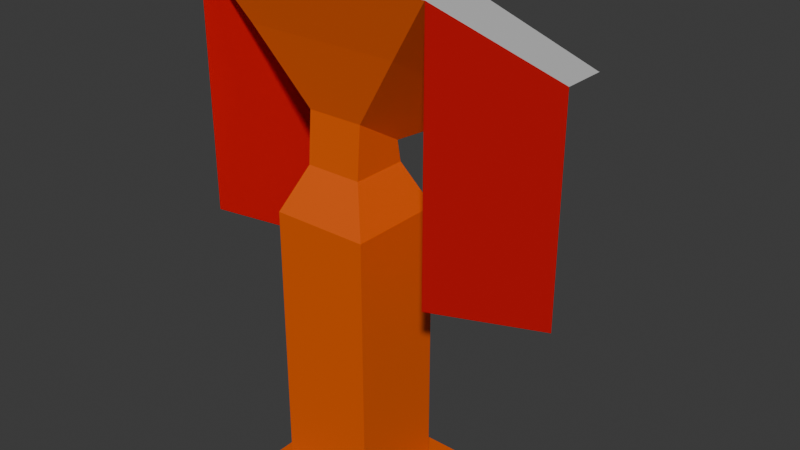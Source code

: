 # Source: atril.blend  (saved by Blender 4.5.90; exported with 4.5.12 LTS)
import bpy
from mathutils import Matrix  # noqa: F401  (used for matrix-valued properties, if any)

bpy.ops.wm.read_factory_settings(use_empty=True)
scene = bpy.context.scene
scene.name = 'Scene'

# ---- collections
col_collection = bpy.data.collections.new('Collection'); scene.collection.children.link(col_collection)

# ---- materials (node trees are filled in below, after node groups)
mat_material = bpy.data.materials.new('Material')
mat_material.alpha_threshold = 0.0
mat_material.roughness = 0.5
mat_material.line_color = (0.0, 0.0, 0.0, 1.0)
mat_material_001 = bpy.data.materials.new('Material.001')
mat_material_002 = bpy.data.materials.new('Material.002')

# ---- material node trees
mat_material.use_nodes = True; mat_material.node_tree.nodes.clear()
_N = mat_material.node_tree.nodes; _L = mat_material.node_tree.links
n0 = _N.new('ShaderNodeOutputMaterial'); n0.name = 'Material Output'; n0.location = (200, 100)
n1 = _N.new('ShaderNodeBsdfPrincipled'); n1.name = 'Principled BSDF'; n1.location = (-200, 100)
n1.inputs[3].default_value = 1.45
_L.new(n1.outputs[0], n0.inputs[0])
n0.is_active_output = True
mat_material_001.use_nodes = True; mat_material_001.node_tree.nodes.clear()
_N = mat_material_001.node_tree.nodes; _L = mat_material_001.node_tree.links
n0 = _N.new('ShaderNodeBsdfPrincipled'); n0.name = 'Principled BSDF'; n0.location = (-200, 100)
n0.inputs[0].default_value = (0.8009, 0.0, 0.001489, 1.0)
n1 = _N.new('ShaderNodeOutputMaterial'); n1.name = 'Material Output'; n1.location = (200, 100)
_L.new(n0.outputs[0], n1.inputs[0])
n1.is_active_output = True
mat_material_002.use_nodes = True; mat_material_002.node_tree.nodes.clear()
_N = mat_material_002.node_tree.nodes; _L = mat_material_002.node_tree.links
n0 = _N.new('ShaderNodeBsdfPrincipled'); n0.name = 'Principled BSDF'; n0.location = (-200, 100)
n0.inputs[0].default_value = (0.8002, 0.1098, 0.0, 1.0)
n1 = _N.new('ShaderNodeOutputMaterial'); n1.name = 'Material Output'; n1.location = (200, 100)
_L.new(n0.outputs[0], n1.inputs[0])
n1.is_active_output = True

# ---- world
world_world = bpy.data.worlds.new('World'); scene.world = world_world
world_world.use_nodes = True; world_world.node_tree.nodes.clear()
_N = world_world.node_tree.nodes; _L = world_world.node_tree.links
n0 = _N.new('ShaderNodeOutputWorld'); n0.name = 'World Output'; n0.location = (200, 100)
n1 = _N.new('ShaderNodeBackground'); n1.name = 'Background'; n1.location = (-200, 100)
n1.inputs[0].default_value = (0.05088, 0.05088, 0.05088, 1.0)
_L.new(n1.outputs[0], n0.inputs[0])
n0.is_active_output = True
world_world.color = (0.05088, 0.05088, 0.05088)
world_world.sun_shadow_jitter_overblur = 0.0

# ---- meshes
me_cube = bpy.data.meshes.new('Cube')
me_cube.from_pydata([(0.5684, 0.5684, -0.8936), (1.0, 1.0, -1.0), (0.5684, -0.5684, -0.8936), (1.0, -1.0, -1.0), (-0.5684, 0.5684, -0.8936), (-1.0, 1.0, -1.0), (-0.5684, -0.5684, -0.8936), (-1.0, -1.0, -1.0), (1.0, -1.0, -0.8936), (-1.0, -1.0, -0.8936), (1.0, 1.0, -0.8936), (-1.0, 1.0, -0.8936), (0.5684, -0.5684, 2.573), (-0.5684, -0.5684, 2.573), (0.5684, 0.5684, 2.573), (-0.5684, 0.5684, 2.573), (0.3317, -0.3317, 3.099), (-0.3317, -0.3317, 3.099), (0.3317, 0.3317, 3.099), (-0.3317, 0.3317, 3.099), (0.3317, -0.2853, 3.692), (-0.3317, -0.2853, 3.692), (0.3317, 0.2853, 3.353), (-0.3317, 0.2853, 3.353), (0.9075, -0.4689, 4.511), (-0.9075, -0.4689, 4.511), (0.9075, 1.092, 3.585), (-0.9075, 1.092, 3.585), (1.409, -0.6473, 5.194), (-1.409, -0.6473, 5.194), (1.409, 1.777, 3.756), (-1.409, 1.777, 3.756), (1.409, -0.6473, 2.165), (1.409, 1.777, 0.7275), (1.409, 2.39, 3.756), (-1.409, 2.39, 3.756), (1.409, -0.04101, 5.194), (1.409, 2.383, 3.756), (-1.409, 0.01922, 5.194), (-1.409, 2.444, 3.756), (1.409, 0.006829, 5.194), (-1.409, 0.006829, 5.194), (-1.409, -0.6473, 3.167), (-1.409, 1.777, 1.648), (-1.409, -0.6473, 2.371), (-1.409, 1.777, 0.8514)], [], [(0, 4, 15, 14), (3, 8, 9, 7), (7, 9, 11, 5), (5, 1, 3, 7), (1, 10, 8, 3), (5, 11, 10, 1), (2, 6, 9, 8), (0, 2, 8, 10), (6, 4, 11, 9), (4, 0, 10, 11), (15, 13, 17, 19), (2, 0, 14, 12), (4, 6, 13, 15), (6, 2, 12, 13), (18, 19, 23, 22), (13, 12, 16, 17), (14, 15, 19, 18), (12, 14, 18, 16), (21, 20, 24, 25), (16, 18, 22, 20), (19, 17, 21, 23), (17, 16, 20, 21), (26, 27, 31, 30), (22, 23, 27, 26), (20, 22, 26, 24), (23, 21, 25, 27), (30, 31, 29, 28), (24, 26, 30, 28), (27, 25, 29, 31), (25, 24, 28, 29), (28, 30, 33, 32), (31, 30, 34, 35), (30, 28, 36, 37), (31, 29, 38, 39), (29, 28, 40, 41), (29, 31, 43, 42), (42, 43, 45, 44)])
me_cube.polygons.foreach_set('material_index', [2, 2, 2, 2, 2, 2, 2, 2, 2, 2, 2, 2, 2, 2, 2, 2, 2, 2, 2, 2, 2, 2, 2, 2, 2, 2, 0, 2, 2, 2, 1, 0, 0, 0, 0, 1, 1])
_uv = me_cube.uv_layers.new(name='UVMap')
_uv.uv.foreach_set('vector', [0.6789, 0.5539, 0.8211, 0.5539, 0.8211, 0.5539, 0.6789, 0.5539, 0.375, 0.75, 0.625, 0.75, 0.625, 1.0, 0.375, 1.0, 0.375, 0.0, 0.625, 0.0, 0.625, 0.25, 0.375, 0.25, 0.125, 0.5, 0.375, 0.5, 0.375, 0.75, 0.125, 0.75, 0.375, 0.5, 0.625, 0.5, 0.625, 0.75, 0.375, 0.75, 0.375, 0.25, 0.625, 0.25, 0.625, 0.5, 0.375, 0.5, 0.6789, 0.6961, 0.8211, 0.6961, 0.875, 0.75, 0.625, 0.75, 0.6789, 0.5539, 0.6789, 0.6961, 0.625, 0.75, 0.625, 0.5, 0.8211, 0.6961, 0.8211, 0.5539, 0.875, 0.5, 0.875, 0.75, 0.8211, 0.5539, 0.6789, 0.5539, 0.625, 0.5, 0.875, 0.5, 0.8211, 0.5539, 0.8211, 0.6961, 0.8211, 0.6961, 0.8211, 0.5539, 0.6789, 0.6961, 0.6789, 0.5539, 0.6789, 0.5539, 0.6789, 0.6961, 0.8211, 0.5539, 0.8211, 0.6961, 0.8211, 0.6961, 0.8211, 0.5539, 0.8211, 0.6961, 0.6789, 0.6961, 0.6789, 0.6961, 0.8211, 0.6961, 0.6789, 0.5539, 0.8211, 0.5539, 0.8211, 0.5539, 0.6789, 0.5539, 0.8211, 0.6961, 0.6789, 0.6961, 0.6789, 0.6961, 0.8211, 0.6961, 0.6789, 0.5539, 0.8211, 0.5539, 0.8211, 0.5539, 0.6789, 0.5539, 0.6789, 0.6961, 0.6789, 0.5539, 0.6789, 0.5539, 0.6789, 0.6961, 0.8211, 0.6961, 0.6789, 0.6961, 0.6789, 0.6961, 0.8211, 0.6961, 0.6789, 0.6961, 0.6789, 0.5539, 0.6789, 0.5539, 0.6789, 0.6961, 0.8211, 0.5539, 0.8211, 0.6961, 0.8211, 0.6961, 0.8211, 0.5539, 0.8211, 0.6961, 0.6789, 0.6961, 0.6789, 0.6961, 0.8211, 0.6961, 0.6789, 0.5539, 0.8211, 0.5539, 0.8211, 0.5539, 0.6789, 0.5539, 0.6789, 0.5539, 0.8211, 0.5539, 0.8211, 0.5539, 0.6789, 0.5539, 0.6789, 0.6961, 0.6789, 0.5539, 0.6789, 0.5539, 0.6789, 0.6961, 0.8211, 0.5539, 0.8211, 0.6961, 0.8211, 0.6961, 0.8211, 0.5539, 0.6789, 0.5539, 0.8211, 0.5539, 0.8211, 0.6961, 0.6789, 0.6961, 0.6789, 0.6961, 0.6789, 0.5539, 0.6789, 0.5539, 0.6789, 0.6961, 0.8211, 0.5539, 0.8211, 0.6961, 0.8211, 0.6961, 0.8211, 0.5539, 0.8211, 0.6961, 0.6789, 0.6961, 0.6789, 0.6961, 0.8211, 0.6961, 0.6789, 0.6961, 0.6789, 0.5539, 0.6789, 0.5539, 0.6789, 0.6961, 0.8211, 0.5539, 0.6789, 0.5539, 0.6789, 0.5539, 0.8211, 0.5539, 0.6789, 0.5539, 0.6789, 0.6961, 0.6789, 0.6961, 0.6789, 0.5539, 0.8211, 0.5539, 0.8211, 0.6961, 0.8211, 0.6961, 0.8211, 0.5539, 0.8211, 0.6961, 0.6789, 0.6961, 0.6789, 0.6961, 0.8211, 0.6961, 0.8211, 0.6961, 0.8211, 0.5539, 0.8211, 0.5539, 0.8211, 0.6961, 0.8211, 0.6961, 0.8211, 0.5539, 0.8211, 0.5539, 0.8211, 0.6961])
me_cube.materials.append(mat_material)
me_cube.materials.append(mat_material_001)
me_cube.materials.append(mat_material_002)
me_cube.use_mirror_vertex_groups = False
me_cube.update()

# ---- objects
ob_cube = bpy.data.objects.new('Cube', me_cube)

# ---- transforms, parenting, visibility, modifiers, constraints
ob_cube.location = (0.0, 0.0, 0.9416)
ob_cube.lock_rotations_4d = False
ob_cube.empty_display_type = 'ARROWS'
ob_cube.lineart.crease_threshold = 0.0

# ---- collection membership
col_collection.objects.link(ob_cube)

# ---- scene / render settings (as saved in the file)
scene.frame_start = 1; scene.frame_end = 250; scene.frame_set(1)
scene.render.engine = 'BLENDER_EEVEE_NEXT'
bpy.context.view_layer.update()

# ---- added for rendering (the .blend has no active camera and no usable light): camera, sun
cam_auto = bpy.data.cameras.new('AutoCamera')
cam_auto.lens = 50.0
cam_auto.sensor_width = 36.0
cam_auto.clip_end = 1000.0
ob_auto_camera = bpy.data.objects.new('AutoCamera', cam_auto)
scene.collection.objects.link(ob_auto_camera)
ob_auto_camera.location = (7.05632, -7.74582, 8.68353)
ob_auto_camera.rotation_euler = (1.09748, -7.21219e-08, 0.694738)
scene.camera = ob_auto_camera
light_auto_sun = bpy.data.lights.new('AutoSun', 'SUN')
light_auto_sun.energy = 3.0
light_auto_sun.angle = 0.0523599
ob_auto_sun = bpy.data.objects.new('AutoSun', light_auto_sun)
scene.collection.objects.link(ob_auto_sun)
ob_auto_sun.rotation_euler = (0.872665, 0.174533, 0.523599)
bpy.context.view_layer.update()
